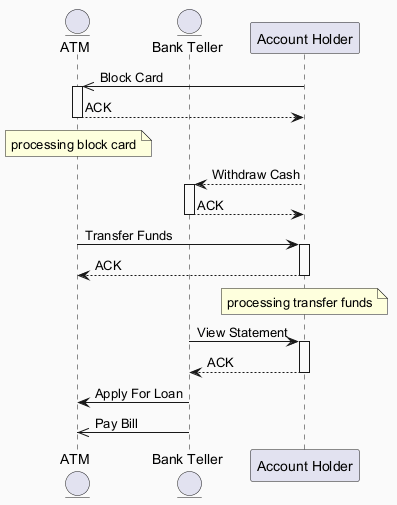

The diagram above was rendered by PlantUML. Its source (embedded in the PNG):
@startuml
skinparam backgroundColor #FAFAFA
skinparam classBackgroundColor #FFF3E0
skinparam classBorderColor #E65100
entity "ATM" as A
entity "Bank Teller" as BT
participant "Account Holder" as AH
AH ->> A : Block Card
activate A
A --> AH : ACK
deactivate A
note over A : processing block card
AH --> BT : Withdraw Cash
activate BT
BT --> AH : ACK
deactivate BT
A -> AH : Transfer Funds
activate AH
AH --> A : ACK
deactivate AH
note over AH : processing transfer funds
BT -> AH : View Statement
activate AH
AH --> BT : ACK
deactivate AH
BT -> A : Apply For Loan
BT ->> A : Pay Bill
@enduml